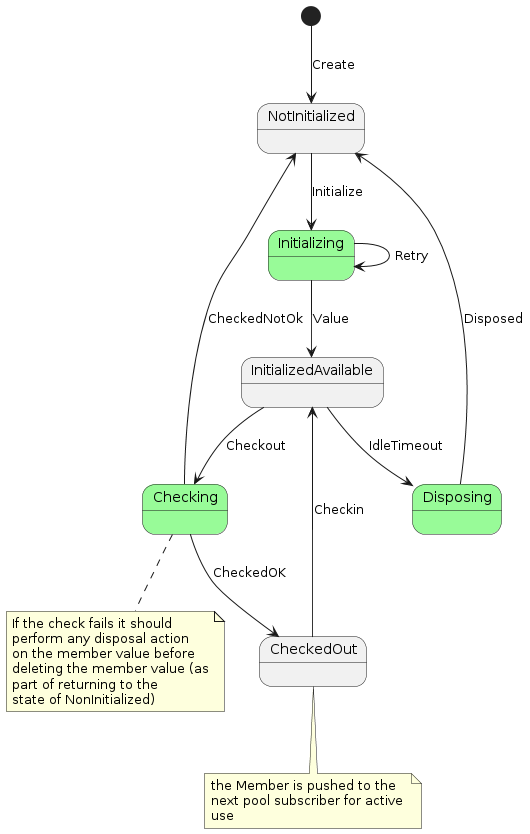

The diagram above was rendered by PlantUML. Its source (embedded in the PNG):
@startuml

state Initializing #palegreen {
}
state Checking #palegreen {
}
state Disposing #palegreen {
}

[*] --> NotInitialized: Create
NotInitialized --> Initializing: Initialize
Initializing --> InitializedAvailable: Value
Initializing --> Initializing: Retry
InitializedAvailable --> Checking: Checkout
Checking --> NotInitialized: CheckedNotOk
Checking --> CheckedOut: CheckedOK
InitializedAvailable --> Disposing: IdleTimeout 
Disposing --> NotInitialized: Disposed
CheckedOut --> InitializedAvailable: Checkin

note bottom of Checking
  If the check fails it should
  perform any disposal action
  on the member value before 
  deleting the member value (as
  part of returning to the 
  state of NonInitialized)
end note

note bottom of CheckedOut
  the Member is pushed to the 
  next pool subscriber for active 
  use
end note

@enduml